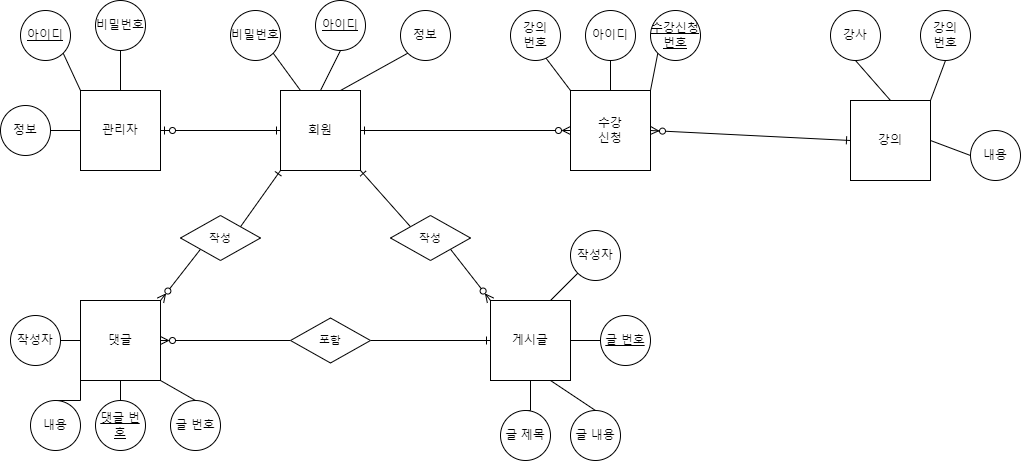

The diagram above was exported from draw.io. Its source (the exported page's mxGraphModel, read from the mxfile embedded in the PNG):
<mxGraphModel dx="2074" dy="739" grid="1" gridSize="10" guides="1" tooltips="1" connect="1" arrows="1" fold="1" page="1" pageScale="1" pageWidth="827" pageHeight="1169" math="0" shadow="0">
  <root>
    <mxCell id="0" />
    <mxCell id="1" parent="0" />
    <mxCell id="61Jgh0tqeXmhZYdzhwOy-11" style="edgeStyle=none;shape=connector;rounded=0;orthogonalLoop=1;jettySize=auto;html=1;exitX=1;exitY=0.5;exitDx=0;exitDy=0;entryX=0;entryY=0.5;entryDx=0;entryDy=0;labelBackgroundColor=default;strokeColor=default;fontFamily=Helvetica;fontSize=11;fontColor=default;endArrow=ERzeroToMany;endFill=0;startArrow=ERone;startFill=0;" edge="1" parent="1" source="4-DiqH_aHcB9Y30lFyes-5" target="61Jgh0tqeXmhZYdzhwOy-9">
      <mxGeometry relative="1" as="geometry" />
    </mxCell>
    <mxCell id="4-DiqH_aHcB9Y30lFyes-5" value="회원" style="whiteSpace=wrap;html=1;aspect=fixed;" parent="1" vertex="1">
      <mxGeometry x="280" y="460" width="80" height="80" as="geometry" />
    </mxCell>
    <mxCell id="4-DiqH_aHcB9Y30lFyes-9" value="댓글" style="whiteSpace=wrap;html=1;aspect=fixed;" parent="1" vertex="1">
      <mxGeometry x="80" y="670" width="80" height="80" as="geometry" />
    </mxCell>
    <mxCell id="4-DiqH_aHcB9Y30lFyes-44" style="edgeStyle=none;shape=connector;rounded=0;orthogonalLoop=1;jettySize=auto;html=1;exitX=0;exitY=0;exitDx=0;exitDy=0;entryX=1;entryY=1;entryDx=0;entryDy=0;labelBackgroundColor=default;strokeColor=default;fontFamily=Helvetica;fontSize=11;fontColor=default;endArrow=none;endFill=0;startArrow=ERzeroToMany;startFill=0;" parent="1" source="4-DiqH_aHcB9Y30lFyes-10" target="4-DiqH_aHcB9Y30lFyes-43" edge="1">
      <mxGeometry relative="1" as="geometry" />
    </mxCell>
    <mxCell id="4-DiqH_aHcB9Y30lFyes-10" value="게시글" style="whiteSpace=wrap;html=1;aspect=fixed;" parent="1" vertex="1">
      <mxGeometry x="490" y="670" width="80" height="80" as="geometry" />
    </mxCell>
    <mxCell id="4-DiqH_aHcB9Y30lFyes-21" style="rounded=0;orthogonalLoop=1;jettySize=auto;html=1;exitX=0.5;exitY=1;exitDx=0;exitDy=0;entryX=0.5;entryY=0;entryDx=0;entryDy=0;strokeWidth=1;endArrow=none;endFill=0;" parent="1" source="4-DiqH_aHcB9Y30lFyes-12" target="4-DiqH_aHcB9Y30lFyes-5" edge="1">
      <mxGeometry relative="1" as="geometry" />
    </mxCell>
    <mxCell id="4-DiqH_aHcB9Y30lFyes-12" value="&lt;u&gt;아이디&lt;/u&gt;" style="ellipse;whiteSpace=wrap;html=1;aspect=fixed;" parent="1" vertex="1">
      <mxGeometry x="315" y="370" width="50" height="50" as="geometry" />
    </mxCell>
    <mxCell id="4-DiqH_aHcB9Y30lFyes-31" style="rounded=0;orthogonalLoop=1;jettySize=auto;html=1;exitX=0;exitY=1;exitDx=0;exitDy=0;entryX=0.75;entryY=0;entryDx=0;entryDy=0;endArrow=none;endFill=0;" parent="1" source="4-DiqH_aHcB9Y30lFyes-13" target="4-DiqH_aHcB9Y30lFyes-10" edge="1">
      <mxGeometry relative="1" as="geometry" />
    </mxCell>
    <mxCell id="4-DiqH_aHcB9Y30lFyes-13" value="작성자" style="ellipse;whiteSpace=wrap;html=1;aspect=fixed;" parent="1" vertex="1">
      <mxGeometry x="570" y="600" width="50" height="50" as="geometry" />
    </mxCell>
    <mxCell id="4-DiqH_aHcB9Y30lFyes-30" style="rounded=0;orthogonalLoop=1;jettySize=auto;html=1;exitX=0;exitY=0.5;exitDx=0;exitDy=0;entryX=1;entryY=0.5;entryDx=0;entryDy=0;endArrow=none;endFill=0;" parent="1" source="4-DiqH_aHcB9Y30lFyes-14" target="4-DiqH_aHcB9Y30lFyes-10" edge="1">
      <mxGeometry relative="1" as="geometry" />
    </mxCell>
    <mxCell id="4-DiqH_aHcB9Y30lFyes-14" value="&lt;u&gt;글 번호&lt;/u&gt;" style="ellipse;whiteSpace=wrap;html=1;aspect=fixed;" parent="1" vertex="1">
      <mxGeometry x="600" y="685" width="50" height="50" as="geometry" />
    </mxCell>
    <mxCell id="4-DiqH_aHcB9Y30lFyes-24" style="rounded=0;orthogonalLoop=1;jettySize=auto;html=1;exitX=1;exitY=1;exitDx=0;exitDy=0;entryX=0.25;entryY=0;entryDx=0;entryDy=0;endArrow=none;endFill=0;" parent="1" source="4-DiqH_aHcB9Y30lFyes-15" target="4-DiqH_aHcB9Y30lFyes-5" edge="1">
      <mxGeometry relative="1" as="geometry" />
    </mxCell>
    <mxCell id="4-DiqH_aHcB9Y30lFyes-15" value="비밀번호" style="ellipse;whiteSpace=wrap;html=1;aspect=fixed;" parent="1" vertex="1">
      <mxGeometry x="230" y="380" width="50" height="50" as="geometry" />
    </mxCell>
    <mxCell id="4-DiqH_aHcB9Y30lFyes-23" style="rounded=0;orthogonalLoop=1;jettySize=auto;html=1;exitX=0;exitY=1;exitDx=0;exitDy=0;entryX=0.75;entryY=0;entryDx=0;entryDy=0;endArrow=none;endFill=0;" parent="1" source="4-DiqH_aHcB9Y30lFyes-16" target="4-DiqH_aHcB9Y30lFyes-5" edge="1">
      <mxGeometry relative="1" as="geometry" />
    </mxCell>
    <mxCell id="4-DiqH_aHcB9Y30lFyes-16" value="정보" style="ellipse;whiteSpace=wrap;html=1;aspect=fixed;" parent="1" vertex="1">
      <mxGeometry x="400" y="380" width="50" height="50" as="geometry" />
    </mxCell>
    <mxCell id="4-DiqH_aHcB9Y30lFyes-29" style="rounded=0;orthogonalLoop=1;jettySize=auto;html=1;exitX=0.5;exitY=0;exitDx=0;exitDy=0;entryX=0.75;entryY=1;entryDx=0;entryDy=0;endArrow=none;endFill=0;" parent="1" source="4-DiqH_aHcB9Y30lFyes-26" target="4-DiqH_aHcB9Y30lFyes-10" edge="1">
      <mxGeometry relative="1" as="geometry" />
    </mxCell>
    <mxCell id="4-DiqH_aHcB9Y30lFyes-26" value="글 내용" style="ellipse;whiteSpace=wrap;html=1;aspect=fixed;" parent="1" vertex="1">
      <mxGeometry x="570" y="780" width="50" height="50" as="geometry" />
    </mxCell>
    <mxCell id="4-DiqH_aHcB9Y30lFyes-28" style="edgeStyle=orthogonalEdgeStyle;rounded=0;orthogonalLoop=1;jettySize=auto;html=1;exitX=0.5;exitY=0;exitDx=0;exitDy=0;entryX=0.5;entryY=1;entryDx=0;entryDy=0;endArrow=none;endFill=0;" parent="1" source="4-DiqH_aHcB9Y30lFyes-27" target="4-DiqH_aHcB9Y30lFyes-10" edge="1">
      <mxGeometry relative="1" as="geometry" />
    </mxCell>
    <mxCell id="4-DiqH_aHcB9Y30lFyes-27" value="글 제목" style="ellipse;whiteSpace=wrap;html=1;aspect=fixed;" parent="1" vertex="1">
      <mxGeometry x="500" y="780" width="50" height="50" as="geometry" />
    </mxCell>
    <mxCell id="4-DiqH_aHcB9Y30lFyes-37" style="edgeStyle=orthogonalEdgeStyle;rounded=0;orthogonalLoop=1;jettySize=auto;html=1;exitX=0.5;exitY=0;exitDx=0;exitDy=0;entryX=0;entryY=1;entryDx=0;entryDy=0;endArrow=none;endFill=0;" parent="1" source="4-DiqH_aHcB9Y30lFyes-32" target="4-DiqH_aHcB9Y30lFyes-9" edge="1">
      <mxGeometry relative="1" as="geometry" />
    </mxCell>
    <mxCell id="4-DiqH_aHcB9Y30lFyes-32" value="내용" style="ellipse;whiteSpace=wrap;html=1;aspect=fixed;" parent="1" vertex="1">
      <mxGeometry x="30" y="770" width="50" height="50" as="geometry" />
    </mxCell>
    <mxCell id="4-DiqH_aHcB9Y30lFyes-38" style="edgeStyle=orthogonalEdgeStyle;rounded=0;orthogonalLoop=1;jettySize=auto;html=1;exitX=1;exitY=0.5;exitDx=0;exitDy=0;entryX=0;entryY=0.5;entryDx=0;entryDy=0;endArrow=none;endFill=0;" parent="1" source="4-DiqH_aHcB9Y30lFyes-33" target="4-DiqH_aHcB9Y30lFyes-9" edge="1">
      <mxGeometry relative="1" as="geometry" />
    </mxCell>
    <mxCell id="4-DiqH_aHcB9Y30lFyes-33" value="작성자" style="ellipse;whiteSpace=wrap;html=1;aspect=fixed;" parent="1" vertex="1">
      <mxGeometry x="10" y="685" width="50" height="50" as="geometry" />
    </mxCell>
    <mxCell id="4-DiqH_aHcB9Y30lFyes-36" style="edgeStyle=orthogonalEdgeStyle;rounded=0;orthogonalLoop=1;jettySize=auto;html=1;exitX=0.5;exitY=0;exitDx=0;exitDy=0;entryX=0.5;entryY=1;entryDx=0;entryDy=0;endArrow=none;endFill=0;" parent="1" source="4-DiqH_aHcB9Y30lFyes-34" target="4-DiqH_aHcB9Y30lFyes-9" edge="1">
      <mxGeometry relative="1" as="geometry" />
    </mxCell>
    <mxCell id="4-DiqH_aHcB9Y30lFyes-34" value="&lt;u&gt;댓글 번호&lt;/u&gt;" style="ellipse;whiteSpace=wrap;html=1;aspect=fixed;" parent="1" vertex="1">
      <mxGeometry x="95" y="770" width="50" height="50" as="geometry" />
    </mxCell>
    <mxCell id="4-DiqH_aHcB9Y30lFyes-39" style="rounded=0;orthogonalLoop=1;jettySize=auto;html=1;exitX=0.5;exitY=0;exitDx=0;exitDy=0;entryX=1;entryY=1;entryDx=0;entryDy=0;endArrow=none;endFill=0;" parent="1" source="4-DiqH_aHcB9Y30lFyes-35" target="4-DiqH_aHcB9Y30lFyes-9" edge="1">
      <mxGeometry relative="1" as="geometry" />
    </mxCell>
    <mxCell id="4-DiqH_aHcB9Y30lFyes-35" value="글 번호" style="ellipse;whiteSpace=wrap;html=1;aspect=fixed;" parent="1" vertex="1">
      <mxGeometry x="170" y="770" width="50" height="50" as="geometry" />
    </mxCell>
    <mxCell id="4-DiqH_aHcB9Y30lFyes-45" style="edgeStyle=none;shape=connector;rounded=0;orthogonalLoop=1;jettySize=auto;html=1;exitX=0;exitY=0;exitDx=0;exitDy=0;entryX=1;entryY=1;entryDx=0;entryDy=0;labelBackgroundColor=default;strokeColor=default;fontFamily=Helvetica;fontSize=11;fontColor=default;endArrow=ERone;endFill=0;startArrow=none;startFill=0;" parent="1" source="4-DiqH_aHcB9Y30lFyes-43" target="4-DiqH_aHcB9Y30lFyes-5" edge="1">
      <mxGeometry relative="1" as="geometry" />
    </mxCell>
    <mxCell id="4-DiqH_aHcB9Y30lFyes-43" value="작성" style="rhombus;whiteSpace=wrap;html=1;fontFamily=Helvetica;fontSize=11;fontColor=default;" parent="1" vertex="1">
      <mxGeometry x="390" y="585" width="80" height="45" as="geometry" />
    </mxCell>
    <mxCell id="4-DiqH_aHcB9Y30lFyes-47" style="edgeStyle=none;shape=connector;rounded=0;orthogonalLoop=1;jettySize=auto;html=1;exitX=0;exitY=0.5;exitDx=0;exitDy=0;entryX=1;entryY=0.5;entryDx=0;entryDy=0;labelBackgroundColor=default;strokeColor=default;fontFamily=Helvetica;fontSize=11;fontColor=default;endArrow=ERzeroToMany;endFill=0;startArrow=none;startFill=0;" parent="1" source="4-DiqH_aHcB9Y30lFyes-46" target="4-DiqH_aHcB9Y30lFyes-9" edge="1">
      <mxGeometry relative="1" as="geometry" />
    </mxCell>
    <mxCell id="4-DiqH_aHcB9Y30lFyes-48" style="edgeStyle=none;shape=connector;rounded=0;orthogonalLoop=1;jettySize=auto;html=1;exitX=1;exitY=0.5;exitDx=0;exitDy=0;entryX=0;entryY=0.5;entryDx=0;entryDy=0;labelBackgroundColor=default;strokeColor=default;fontFamily=Helvetica;fontSize=11;fontColor=default;endArrow=ERone;endFill=0;" parent="1" source="4-DiqH_aHcB9Y30lFyes-46" target="4-DiqH_aHcB9Y30lFyes-10" edge="1">
      <mxGeometry relative="1" as="geometry" />
    </mxCell>
    <mxCell id="4-DiqH_aHcB9Y30lFyes-46" value="포함" style="rhombus;whiteSpace=wrap;html=1;fontFamily=Helvetica;fontSize=11;fontColor=default;" parent="1" vertex="1">
      <mxGeometry x="290" y="687.5" width="80" height="45" as="geometry" />
    </mxCell>
    <mxCell id="4-DiqH_aHcB9Y30lFyes-50" style="edgeStyle=none;shape=connector;rounded=0;orthogonalLoop=1;jettySize=auto;html=1;exitX=1;exitY=0;exitDx=0;exitDy=0;entryX=0;entryY=1;entryDx=0;entryDy=0;labelBackgroundColor=default;strokeColor=default;fontFamily=Helvetica;fontSize=11;fontColor=default;endArrow=ERone;endFill=0;startArrow=none;startFill=0;" parent="1" source="4-DiqH_aHcB9Y30lFyes-49" target="4-DiqH_aHcB9Y30lFyes-5" edge="1">
      <mxGeometry relative="1" as="geometry" />
    </mxCell>
    <mxCell id="4-DiqH_aHcB9Y30lFyes-51" style="edgeStyle=none;shape=connector;rounded=0;orthogonalLoop=1;jettySize=auto;html=1;exitX=0;exitY=1;exitDx=0;exitDy=0;entryX=1;entryY=0;entryDx=0;entryDy=0;labelBackgroundColor=default;strokeColor=default;fontFamily=Helvetica;fontSize=11;fontColor=default;endArrow=ERzeroToMany;endFill=0;startArrow=none;startFill=0;" parent="1" source="4-DiqH_aHcB9Y30lFyes-49" target="4-DiqH_aHcB9Y30lFyes-9" edge="1">
      <mxGeometry relative="1" as="geometry" />
    </mxCell>
    <mxCell id="4-DiqH_aHcB9Y30lFyes-49" value="작성" style="rhombus;whiteSpace=wrap;html=1;fontFamily=Helvetica;fontSize=11;fontColor=default;" parent="1" vertex="1">
      <mxGeometry x="180" y="585" width="80" height="45" as="geometry" />
    </mxCell>
    <mxCell id="4-DiqH_aHcB9Y30lFyes-65" style="edgeStyle=none;shape=connector;rounded=0;orthogonalLoop=1;jettySize=auto;html=1;exitX=1;exitY=0.5;exitDx=0;exitDy=0;entryX=0;entryY=0.5;entryDx=0;entryDy=0;labelBackgroundColor=default;strokeColor=default;fontFamily=Helvetica;fontSize=11;fontColor=default;endArrow=ERone;endFill=0;startArrow=ERzeroToOne;startFill=0;" parent="1" source="4-DiqH_aHcB9Y30lFyes-58" target="4-DiqH_aHcB9Y30lFyes-5" edge="1">
      <mxGeometry relative="1" as="geometry" />
    </mxCell>
    <mxCell id="4-DiqH_aHcB9Y30lFyes-58" value="관리자" style="whiteSpace=wrap;html=1;aspect=fixed;" parent="1" vertex="1">
      <mxGeometry x="80" y="460" width="80" height="80" as="geometry" />
    </mxCell>
    <mxCell id="4-DiqH_aHcB9Y30lFyes-64" style="edgeStyle=none;shape=connector;rounded=0;orthogonalLoop=1;jettySize=auto;html=1;exitX=0.5;exitY=1;exitDx=0;exitDy=0;entryX=0.5;entryY=0;entryDx=0;entryDy=0;labelBackgroundColor=default;strokeColor=default;fontFamily=Helvetica;fontSize=11;fontColor=default;endArrow=none;endFill=0;" parent="1" source="4-DiqH_aHcB9Y30lFyes-59" target="4-DiqH_aHcB9Y30lFyes-58" edge="1">
      <mxGeometry relative="1" as="geometry" />
    </mxCell>
    <mxCell id="4-DiqH_aHcB9Y30lFyes-59" value="비밀번호" style="ellipse;whiteSpace=wrap;html=1;aspect=fixed;" parent="1" vertex="1">
      <mxGeometry x="95" y="370" width="50" height="50" as="geometry" />
    </mxCell>
    <mxCell id="4-DiqH_aHcB9Y30lFyes-63" style="edgeStyle=none;shape=connector;rounded=0;orthogonalLoop=1;jettySize=auto;html=1;exitX=1;exitY=1;exitDx=0;exitDy=0;entryX=0;entryY=0;entryDx=0;entryDy=0;labelBackgroundColor=default;strokeColor=default;fontFamily=Helvetica;fontSize=11;fontColor=default;endArrow=none;endFill=0;" parent="1" source="4-DiqH_aHcB9Y30lFyes-60" target="4-DiqH_aHcB9Y30lFyes-58" edge="1">
      <mxGeometry relative="1" as="geometry" />
    </mxCell>
    <mxCell id="4-DiqH_aHcB9Y30lFyes-60" value="&lt;u&gt;아이디&lt;/u&gt;" style="ellipse;whiteSpace=wrap;html=1;aspect=fixed;" parent="1" vertex="1">
      <mxGeometry x="20" y="380" width="50" height="50" as="geometry" />
    </mxCell>
    <mxCell id="4-DiqH_aHcB9Y30lFyes-62" style="edgeStyle=none;shape=connector;rounded=0;orthogonalLoop=1;jettySize=auto;html=1;exitX=1;exitY=0.5;exitDx=0;exitDy=0;entryX=0;entryY=0.5;entryDx=0;entryDy=0;labelBackgroundColor=default;strokeColor=default;fontFamily=Helvetica;fontSize=11;fontColor=default;endArrow=none;endFill=0;" parent="1" source="4-DiqH_aHcB9Y30lFyes-61" target="4-DiqH_aHcB9Y30lFyes-58" edge="1">
      <mxGeometry relative="1" as="geometry" />
    </mxCell>
    <mxCell id="4-DiqH_aHcB9Y30lFyes-61" value="정보" style="ellipse;whiteSpace=wrap;html=1;aspect=fixed;" parent="1" vertex="1">
      <mxGeometry y="475" width="50" height="50" as="geometry" />
    </mxCell>
    <mxCell id="61Jgh0tqeXmhZYdzhwOy-10" style="edgeStyle=none;shape=connector;rounded=0;orthogonalLoop=1;jettySize=auto;html=1;exitX=0;exitY=0.5;exitDx=0;exitDy=0;entryX=1;entryY=0.5;entryDx=0;entryDy=0;labelBackgroundColor=default;strokeColor=default;fontFamily=Helvetica;fontSize=11;fontColor=default;endArrow=ERzeroToMany;endFill=0;startArrow=ERone;startFill=0;" edge="1" parent="1" source="61Jgh0tqeXmhZYdzhwOy-1" target="61Jgh0tqeXmhZYdzhwOy-9">
      <mxGeometry relative="1" as="geometry" />
    </mxCell>
    <mxCell id="61Jgh0tqeXmhZYdzhwOy-1" value="강의" style="whiteSpace=wrap;html=1;aspect=fixed;" vertex="1" parent="1">
      <mxGeometry x="850" y="470" width="80" height="80" as="geometry" />
    </mxCell>
    <mxCell id="61Jgh0tqeXmhZYdzhwOy-7" style="edgeStyle=none;shape=connector;rounded=0;orthogonalLoop=1;jettySize=auto;html=1;exitX=0.5;exitY=1;exitDx=0;exitDy=0;entryX=0.5;entryY=0;entryDx=0;entryDy=0;labelBackgroundColor=default;strokeColor=default;fontFamily=Helvetica;fontSize=11;fontColor=default;endArrow=none;endFill=0;" edge="1" parent="1" source="61Jgh0tqeXmhZYdzhwOy-2" target="61Jgh0tqeXmhZYdzhwOy-1">
      <mxGeometry relative="1" as="geometry" />
    </mxCell>
    <mxCell id="61Jgh0tqeXmhZYdzhwOy-2" value="강사" style="ellipse;whiteSpace=wrap;html=1;aspect=fixed;" vertex="1" parent="1">
      <mxGeometry x="830" y="380" width="50" height="50" as="geometry" />
    </mxCell>
    <mxCell id="61Jgh0tqeXmhZYdzhwOy-6" style="edgeStyle=none;shape=connector;rounded=0;orthogonalLoop=1;jettySize=auto;html=1;exitX=0.5;exitY=1;exitDx=0;exitDy=0;entryX=1;entryY=0;entryDx=0;entryDy=0;labelBackgroundColor=default;strokeColor=default;fontFamily=Helvetica;fontSize=11;fontColor=default;endArrow=none;endFill=0;" edge="1" parent="1" source="61Jgh0tqeXmhZYdzhwOy-3" target="61Jgh0tqeXmhZYdzhwOy-1">
      <mxGeometry relative="1" as="geometry" />
    </mxCell>
    <mxCell id="61Jgh0tqeXmhZYdzhwOy-3" value="강의&lt;br&gt;번호" style="ellipse;whiteSpace=wrap;html=1;aspect=fixed;" vertex="1" parent="1">
      <mxGeometry x="920" y="380" width="50" height="50" as="geometry" />
    </mxCell>
    <mxCell id="61Jgh0tqeXmhZYdzhwOy-5" style="edgeStyle=none;shape=connector;rounded=0;orthogonalLoop=1;jettySize=auto;html=1;exitX=0;exitY=0.5;exitDx=0;exitDy=0;entryX=1;entryY=0.5;entryDx=0;entryDy=0;labelBackgroundColor=default;strokeColor=default;fontFamily=Helvetica;fontSize=11;fontColor=default;endArrow=none;endFill=0;" edge="1" parent="1" source="61Jgh0tqeXmhZYdzhwOy-4" target="61Jgh0tqeXmhZYdzhwOy-1">
      <mxGeometry relative="1" as="geometry" />
    </mxCell>
    <mxCell id="61Jgh0tqeXmhZYdzhwOy-4" value="내용" style="ellipse;whiteSpace=wrap;html=1;aspect=fixed;" vertex="1" parent="1">
      <mxGeometry x="970" y="500" width="50" height="50" as="geometry" />
    </mxCell>
    <mxCell id="61Jgh0tqeXmhZYdzhwOy-15" style="edgeStyle=none;shape=connector;rounded=0;orthogonalLoop=1;jettySize=auto;html=1;exitX=0;exitY=0;exitDx=0;exitDy=0;entryX=0.7;entryY=0.94;entryDx=0;entryDy=0;entryPerimeter=0;labelBackgroundColor=default;strokeColor=default;fontFamily=Helvetica;fontSize=11;fontColor=default;endArrow=none;endFill=0;" edge="1" parent="1" source="61Jgh0tqeXmhZYdzhwOy-9" target="61Jgh0tqeXmhZYdzhwOy-12">
      <mxGeometry relative="1" as="geometry" />
    </mxCell>
    <mxCell id="61Jgh0tqeXmhZYdzhwOy-9" value="수강&lt;br&gt;신청" style="whiteSpace=wrap;html=1;aspect=fixed;" vertex="1" parent="1">
      <mxGeometry x="570" y="460" width="80" height="80" as="geometry" />
    </mxCell>
    <mxCell id="61Jgh0tqeXmhZYdzhwOy-12" value="강의&lt;br&gt;번호" style="ellipse;whiteSpace=wrap;html=1;aspect=fixed;" vertex="1" parent="1">
      <mxGeometry x="510" y="380" width="50" height="50" as="geometry" />
    </mxCell>
    <mxCell id="61Jgh0tqeXmhZYdzhwOy-16" style="edgeStyle=none;shape=connector;rounded=0;orthogonalLoop=1;jettySize=auto;html=1;exitX=0.5;exitY=1;exitDx=0;exitDy=0;entryX=0.5;entryY=0;entryDx=0;entryDy=0;labelBackgroundColor=default;strokeColor=default;fontFamily=Helvetica;fontSize=11;fontColor=default;endArrow=none;endFill=0;" edge="1" parent="1" source="61Jgh0tqeXmhZYdzhwOy-13" target="61Jgh0tqeXmhZYdzhwOy-9">
      <mxGeometry relative="1" as="geometry" />
    </mxCell>
    <mxCell id="61Jgh0tqeXmhZYdzhwOy-13" value="아이디" style="ellipse;whiteSpace=wrap;html=1;aspect=fixed;" vertex="1" parent="1">
      <mxGeometry x="585" y="380" width="50" height="50" as="geometry" />
    </mxCell>
    <mxCell id="61Jgh0tqeXmhZYdzhwOy-17" style="edgeStyle=none;shape=connector;rounded=0;orthogonalLoop=1;jettySize=auto;html=1;exitX=0;exitY=1;exitDx=0;exitDy=0;entryX=1;entryY=0;entryDx=0;entryDy=0;labelBackgroundColor=default;strokeColor=default;fontFamily=Helvetica;fontSize=11;fontColor=default;endArrow=none;endFill=0;" edge="1" parent="1" source="61Jgh0tqeXmhZYdzhwOy-14" target="61Jgh0tqeXmhZYdzhwOy-9">
      <mxGeometry relative="1" as="geometry" />
    </mxCell>
    <mxCell id="61Jgh0tqeXmhZYdzhwOy-14" value="&lt;u&gt;수강신청&lt;br&gt;번호&lt;/u&gt;" style="ellipse;whiteSpace=wrap;html=1;aspect=fixed;" vertex="1" parent="1">
      <mxGeometry x="650" y="380" width="50" height="50" as="geometry" />
    </mxCell>
  </root>
</mxGraphModel>